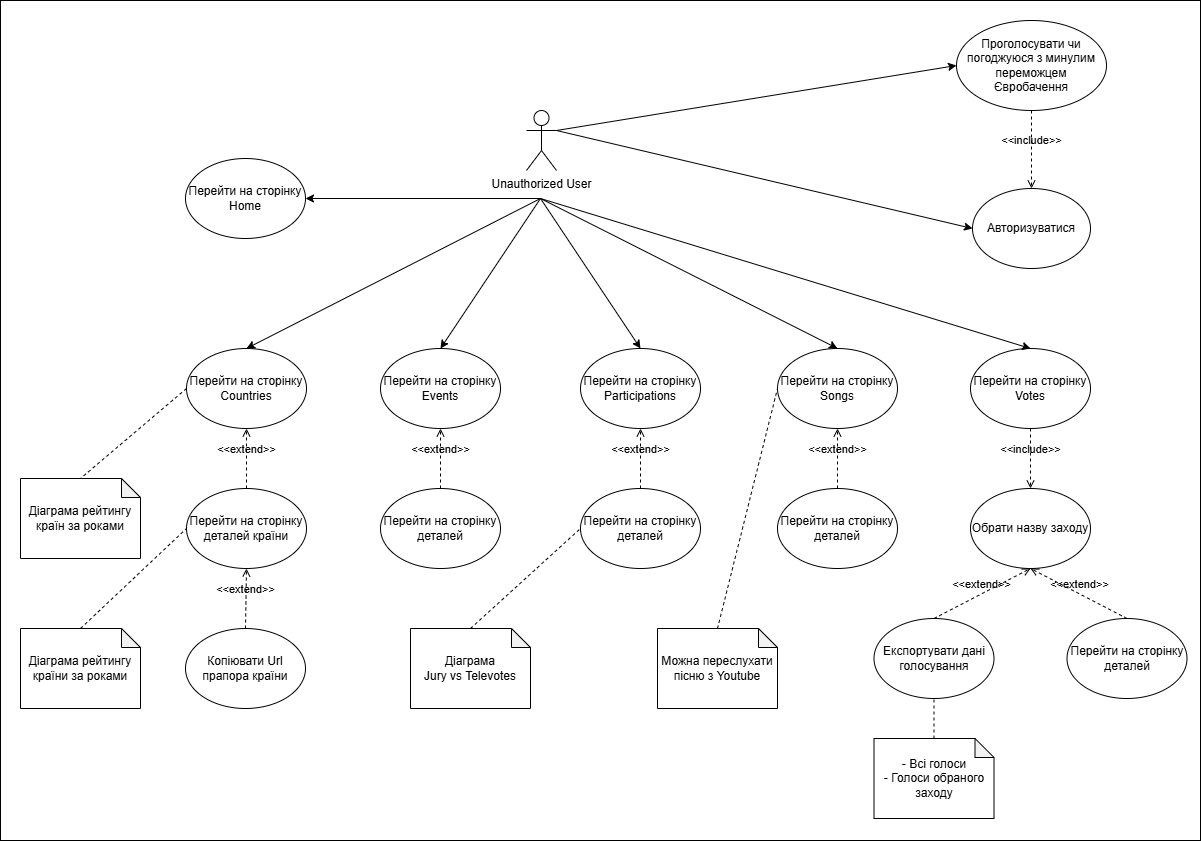

The diagram above was exported from draw.io. Its source (the exported page's mxGraphModel, read from the mxfile embedded in the PNG):
<mxGraphModel dx="2412" dy="1980" grid="1" gridSize="10" guides="1" tooltips="1" connect="1" arrows="1" fold="1" page="1" pageScale="1" pageWidth="827" pageHeight="1169" math="0" shadow="0">
  <root>
    <mxCell id="0" />
    <mxCell id="1" parent="0" />
    <mxCell id="wO-FX5y_rIM5rvikwSVq-1" parent="1" style="rounded=0;whiteSpace=wrap;html=1;" value="" vertex="1">
      <mxGeometry height="840" width="1200" x="-20" y="-20" as="geometry" />
    </mxCell>
    <mxCell id="NCm8NbWhTGTVWowpY3IC-1" parent="1" style="shape=umlActor;verticalLabelPosition=bottom;verticalAlign=top;html=1;outlineConnect=0;" value="Unauthorized User" vertex="1">
      <mxGeometry height="60" width="30" x="506" y="90" as="geometry" />
    </mxCell>
    <mxCell id="NCm8NbWhTGTVWowpY3IC-3" parent="1" style="ellipse;whiteSpace=wrap;html=1;" value="Проголосувати чи погоджуюся з минулим переможцем Євробачення" vertex="1">
      <mxGeometry height="90" width="150" x="936" as="geometry" />
    </mxCell>
    <mxCell id="NCm8NbWhTGTVWowpY3IC-4" parent="1" style="ellipse;whiteSpace=wrap;html=1;" value="Авторизуватися" vertex="1">
      <mxGeometry height="80" width="118" x="952" y="168" as="geometry" />
    </mxCell>
    <mxCell id="NCm8NbWhTGTVWowpY3IC-5" edge="1" parent="1" source="NCm8NbWhTGTVWowpY3IC-1" style="endArrow=classic;html=1;rounded=0;exitX=1;exitY=0.3333333333333333;exitDx=0;exitDy=0;exitPerimeter=0;entryX=0;entryY=0.5;entryDx=0;entryDy=0;" target="NCm8NbWhTGTVWowpY3IC-4" value="">
      <mxGeometry height="50" relative="1" width="50" as="geometry">
        <mxPoint x="770" y="138" as="sourcePoint" />
        <mxPoint x="820" y="88" as="targetPoint" />
      </mxGeometry>
    </mxCell>
    <mxCell id="NCm8NbWhTGTVWowpY3IC-6" edge="1" parent="1" source="NCm8NbWhTGTVWowpY3IC-1" style="endArrow=classic;html=1;rounded=0;exitX=1;exitY=0.3333333333333333;exitDx=0;exitDy=0;exitPerimeter=0;entryX=0;entryY=0.5;entryDx=0;entryDy=0;" target="NCm8NbWhTGTVWowpY3IC-3" value="">
      <mxGeometry height="50" relative="1" width="50" as="geometry">
        <mxPoint x="590" y="118" as="sourcePoint" />
        <mxPoint x="712" y="188" as="targetPoint" />
      </mxGeometry>
    </mxCell>
    <mxCell id="NCm8NbWhTGTVWowpY3IC-7" edge="1" parent="1" source="NCm8NbWhTGTVWowpY3IC-3" style="html=1;verticalAlign=bottom;labelBackgroundColor=none;endArrow=open;endFill=0;dashed=1;rounded=0;exitX=0.5;exitY=1;exitDx=0;exitDy=0;entryX=0.5;entryY=0;entryDx=0;entryDy=0;" target="NCm8NbWhTGTVWowpY3IC-4" value="&amp;lt;&amp;lt;include&amp;gt;&amp;gt;">
      <mxGeometry relative="1" width="160" as="geometry">
        <mxPoint x="720" y="108" as="sourcePoint" />
        <mxPoint x="880" y="108" as="targetPoint" />
      </mxGeometry>
    </mxCell>
    <mxCell id="NCm8NbWhTGTVWowpY3IC-8" parent="1" style="ellipse;whiteSpace=wrap;html=1;" value="Перейти на сторінку Home" vertex="1">
      <mxGeometry height="80" width="120" x="165" y="138" as="geometry" />
    </mxCell>
    <mxCell id="NCm8NbWhTGTVWowpY3IC-9" parent="1" style="ellipse;whiteSpace=wrap;html=1;" value="Перейти на сторінку Countries" vertex="1">
      <mxGeometry height="80" width="120" x="166" y="328" as="geometry" />
    </mxCell>
    <mxCell id="NCm8NbWhTGTVWowpY3IC-10" parent="1" style="ellipse;whiteSpace=wrap;html=1;" value="Перейти на сторінку Events" vertex="1">
      <mxGeometry height="80" width="120" x="360" y="328" as="geometry" />
    </mxCell>
    <mxCell id="NCm8NbWhTGTVWowpY3IC-11" parent="1" style="ellipse;whiteSpace=wrap;html=1;" value="Перейти на сторінку Participations" vertex="1">
      <mxGeometry height="80" width="120" x="560" y="328" as="geometry" />
    </mxCell>
    <mxCell id="NCm8NbWhTGTVWowpY3IC-12" parent="1" style="ellipse;whiteSpace=wrap;html=1;" value="Перейти на сторінку Songs" vertex="1">
      <mxGeometry height="80" width="120" x="757" y="328" as="geometry" />
    </mxCell>
    <mxCell id="NCm8NbWhTGTVWowpY3IC-13" parent="1" style="ellipse;whiteSpace=wrap;html=1;" value="Перейти на сторінку Votes" vertex="1">
      <mxGeometry height="80" width="120" x="950" y="328" as="geometry" />
    </mxCell>
    <mxCell id="NCm8NbWhTGTVWowpY3IC-14" parent="1" style="ellipse;whiteSpace=wrap;html=1;" value="Перейти на сторінку деталей країни" vertex="1">
      <mxGeometry height="80" width="120" x="166" y="468" as="geometry" />
    </mxCell>
    <mxCell id="NCm8NbWhTGTVWowpY3IC-16" parent="1" style="shape=note;whiteSpace=wrap;html=1;backgroundOutline=1;darkOpacity=0.05;size=19;" value="Діаграма рейтингу країн за роками" vertex="1">
      <mxGeometry height="80" width="120" y="458" as="geometry" />
    </mxCell>
    <mxCell id="NCm8NbWhTGTVWowpY3IC-17" parent="1" style="ellipse;whiteSpace=wrap;html=1;" value="Перейти на сторінку деталей" vertex="1">
      <mxGeometry height="80" width="120" x="360" y="468" as="geometry" />
    </mxCell>
    <mxCell id="NCm8NbWhTGTVWowpY3IC-18" parent="1" style="ellipse;whiteSpace=wrap;html=1;" value="Перейти на сторінку деталей" vertex="1">
      <mxGeometry height="80" width="120" x="560" y="468" as="geometry" />
    </mxCell>
    <mxCell id="NCm8NbWhTGTVWowpY3IC-19" parent="1" style="ellipse;whiteSpace=wrap;html=1;" value="Перейти на сторінку деталей" vertex="1">
      <mxGeometry height="80" width="120" x="757" y="468" as="geometry" />
    </mxCell>
    <mxCell id="NCm8NbWhTGTVWowpY3IC-20" parent="1" style="ellipse;whiteSpace=wrap;html=1;" value="Перейти на сторінку деталей" vertex="1">
      <mxGeometry height="80" width="120" x="1046.5" y="598" as="geometry" />
    </mxCell>
    <mxCell id="NCm8NbWhTGTVWowpY3IC-21" edge="1" parent="1" source="NCm8NbWhTGTVWowpY3IC-9" style="endArrow=none;dashed=1;html=1;rounded=0;entryX=0.5;entryY=0;entryDx=0;entryDy=0;entryPerimeter=0;exitX=0;exitY=0.5;exitDx=0;exitDy=0;" target="NCm8NbWhTGTVWowpY3IC-16" value="">
      <mxGeometry height="50" relative="1" width="50" as="geometry">
        <mxPoint x="270" y="448" as="sourcePoint" />
        <mxPoint x="320" y="398" as="targetPoint" />
      </mxGeometry>
    </mxCell>
    <mxCell id="NCm8NbWhTGTVWowpY3IC-22" parent="1" style="shape=note;whiteSpace=wrap;html=1;backgroundOutline=1;darkOpacity=0.05;size=19;" value="Діаграма рейтингу країни за роками" vertex="1">
      <mxGeometry height="80" width="120" y="608" as="geometry" />
    </mxCell>
    <mxCell id="NCm8NbWhTGTVWowpY3IC-23" parent="1" style="ellipse;whiteSpace=wrap;html=1;" value="Копіювати Url прапора країни" vertex="1">
      <mxGeometry height="80" width="120" x="165" y="608" as="geometry" />
    </mxCell>
    <mxCell id="NCm8NbWhTGTVWowpY3IC-24" edge="1" parent="1" source="NCm8NbWhTGTVWowpY3IC-22" style="endArrow=none;dashed=1;html=1;rounded=0;exitX=0.5;exitY=0;exitDx=0;exitDy=0;exitPerimeter=0;entryX=0;entryY=0.5;entryDx=0;entryDy=0;" target="NCm8NbWhTGTVWowpY3IC-14" value="">
      <mxGeometry height="50" relative="1" width="50" as="geometry">
        <mxPoint x="270" y="548" as="sourcePoint" />
        <mxPoint x="320" y="498" as="targetPoint" />
      </mxGeometry>
    </mxCell>
    <mxCell id="NCm8NbWhTGTVWowpY3IC-25" edge="1" parent="1" source="NCm8NbWhTGTVWowpY3IC-23" style="html=1;verticalAlign=bottom;labelBackgroundColor=none;endArrow=open;endFill=0;dashed=1;rounded=0;exitX=0.5;exitY=0;exitDx=0;exitDy=0;entryX=0.5;entryY=1;entryDx=0;entryDy=0;" target="NCm8NbWhTGTVWowpY3IC-14" value="&amp;lt;&amp;lt;extend&amp;gt;&amp;gt;">
      <mxGeometry relative="1" width="160" as="geometry">
        <mxPoint x="220" y="528" as="sourcePoint" />
        <mxPoint x="290" y="568" as="targetPoint" />
      </mxGeometry>
    </mxCell>
    <mxCell id="NCm8NbWhTGTVWowpY3IC-26" edge="1" parent="1" source="NCm8NbWhTGTVWowpY3IC-14" style="html=1;verticalAlign=bottom;labelBackgroundColor=none;endArrow=open;endFill=0;dashed=1;rounded=0;exitX=0.5;exitY=0;exitDx=0;exitDy=0;entryX=0.5;entryY=1;entryDx=0;entryDy=0;" target="NCm8NbWhTGTVWowpY3IC-9" value="&amp;lt;&amp;lt;extend&amp;gt;&amp;gt;">
      <mxGeometry relative="1" width="160" as="geometry">
        <mxPoint x="401" y="628" as="sourcePoint" />
        <mxPoint x="300" y="448" as="targetPoint" />
      </mxGeometry>
    </mxCell>
    <mxCell id="NCm8NbWhTGTVWowpY3IC-27" edge="1" parent="1" source="NCm8NbWhTGTVWowpY3IC-17" style="html=1;verticalAlign=bottom;labelBackgroundColor=none;endArrow=open;endFill=0;dashed=1;rounded=0;exitX=0.5;exitY=0;exitDx=0;exitDy=0;entryX=0.5;entryY=1;entryDx=0;entryDy=0;" target="NCm8NbWhTGTVWowpY3IC-10" value="&amp;lt;&amp;lt;extend&amp;gt;&amp;gt;">
      <mxGeometry relative="1" width="160" as="geometry">
        <mxPoint x="420" y="508" as="sourcePoint" />
        <mxPoint x="480" y="448" as="targetPoint" />
      </mxGeometry>
    </mxCell>
    <mxCell id="NCm8NbWhTGTVWowpY3IC-28" edge="1" parent="1" source="NCm8NbWhTGTVWowpY3IC-18" style="html=1;verticalAlign=bottom;labelBackgroundColor=none;endArrow=open;endFill=0;dashed=1;rounded=0;exitX=0.5;exitY=0;exitDx=0;exitDy=0;entryX=0.5;entryY=1;entryDx=0;entryDy=0;" target="NCm8NbWhTGTVWowpY3IC-11" value="&amp;lt;&amp;lt;extend&amp;gt;&amp;gt;">
      <mxGeometry relative="1" width="160" as="geometry">
        <mxPoint x="590" y="608" as="sourcePoint" />
        <mxPoint x="660" y="448" as="targetPoint" />
      </mxGeometry>
    </mxCell>
    <mxCell id="NCm8NbWhTGTVWowpY3IC-29" parent="1" style="shape=note;whiteSpace=wrap;html=1;backgroundOutline=1;darkOpacity=0.05;size=19;" value="Діаграма&lt;div&gt;Jury vs Televotes&lt;/div&gt;" vertex="1">
      <mxGeometry height="80" width="120" x="390" y="608" as="geometry" />
    </mxCell>
    <mxCell id="NCm8NbWhTGTVWowpY3IC-30" edge="1" parent="1" source="NCm8NbWhTGTVWowpY3IC-29" style="endArrow=none;dashed=1;html=1;rounded=0;exitX=0.5;exitY=0;exitDx=0;exitDy=0;exitPerimeter=0;entryX=0;entryY=0.5;entryDx=0;entryDy=0;" target="NCm8NbWhTGTVWowpY3IC-18" value="">
      <mxGeometry height="50" relative="1" width="50" as="geometry">
        <mxPoint x="580" y="728" as="sourcePoint" />
        <mxPoint x="686" y="628" as="targetPoint" />
      </mxGeometry>
    </mxCell>
    <mxCell id="NCm8NbWhTGTVWowpY3IC-33" parent="1" style="shape=note;whiteSpace=wrap;html=1;backgroundOutline=1;darkOpacity=0.05;size=19;" value="Можна переслухати пісню з Youtube" vertex="1">
      <mxGeometry height="80" width="120" x="637" y="608" as="geometry" />
    </mxCell>
    <mxCell id="NCm8NbWhTGTVWowpY3IC-34" edge="1" parent="1" source="NCm8NbWhTGTVWowpY3IC-33" style="endArrow=none;dashed=1;html=1;rounded=0;exitX=0.5;exitY=0;exitDx=0;exitDy=0;exitPerimeter=0;entryX=0;entryY=0.5;entryDx=0;entryDy=0;" target="NCm8NbWhTGTVWowpY3IC-12" value="">
      <mxGeometry height="50" relative="1" width="50" as="geometry">
        <mxPoint x="660" y="548" as="sourcePoint" />
        <mxPoint x="710" y="498" as="targetPoint" />
      </mxGeometry>
    </mxCell>
    <mxCell id="NCm8NbWhTGTVWowpY3IC-35" edge="1" parent="1" source="NCm8NbWhTGTVWowpY3IC-19" style="html=1;verticalAlign=bottom;labelBackgroundColor=none;endArrow=open;endFill=0;dashed=1;rounded=0;exitX=0.5;exitY=0;exitDx=0;exitDy=0;entryX=0.5;entryY=1;entryDx=0;entryDy=0;" target="NCm8NbWhTGTVWowpY3IC-12" value="&amp;lt;&amp;lt;extend&amp;gt;&amp;gt;">
      <mxGeometry relative="1" width="160" as="geometry">
        <mxPoint x="1020" y="458" as="sourcePoint" />
        <mxPoint x="870" y="448" as="targetPoint" />
      </mxGeometry>
    </mxCell>
    <mxCell id="NCm8NbWhTGTVWowpY3IC-36" parent="1" style="ellipse;whiteSpace=wrap;html=1;" value="Обрати назву заходу" vertex="1">
      <mxGeometry height="80" width="120" x="950" y="468" as="geometry" />
    </mxCell>
    <mxCell id="NCm8NbWhTGTVWowpY3IC-37" edge="1" parent="1" source="NCm8NbWhTGTVWowpY3IC-13" style="html=1;verticalAlign=bottom;labelBackgroundColor=none;endArrow=open;endFill=0;dashed=1;rounded=0;entryX=0.5;entryY=0;entryDx=0;entryDy=0;exitX=0.5;exitY=1;exitDx=0;exitDy=0;" target="NCm8NbWhTGTVWowpY3IC-36" value="&amp;lt;&amp;lt;include&amp;gt;&amp;gt;">
      <mxGeometry relative="1" width="160" as="geometry">
        <mxPoint x="780" y="538" as="sourcePoint" />
        <mxPoint x="940" y="538" as="targetPoint" />
      </mxGeometry>
    </mxCell>
    <mxCell id="NCm8NbWhTGTVWowpY3IC-38" edge="1" parent="1" source="NCm8NbWhTGTVWowpY3IC-20" style="html=1;verticalAlign=bottom;labelBackgroundColor=none;endArrow=open;endFill=0;dashed=1;rounded=0;exitX=0.5;exitY=0;exitDx=0;exitDy=0;entryX=0.5;entryY=1;entryDx=0;entryDy=0;" target="NCm8NbWhTGTVWowpY3IC-36" value="&amp;lt;&amp;lt;extend&amp;gt;&amp;gt;">
      <mxGeometry relative="1" width="160" as="geometry">
        <mxPoint x="920" y="638" as="sourcePoint" />
        <mxPoint x="920" y="578" as="targetPoint" />
      </mxGeometry>
    </mxCell>
    <mxCell id="NCm8NbWhTGTVWowpY3IC-39" parent="1" style="ellipse;whiteSpace=wrap;html=1;" value="Експортувати дані голосування" vertex="1">
      <mxGeometry height="80" width="120" x="853.5" y="598" as="geometry" />
    </mxCell>
    <mxCell id="NCm8NbWhTGTVWowpY3IC-40" edge="1" parent="1" source="NCm8NbWhTGTVWowpY3IC-39" style="html=1;verticalAlign=bottom;labelBackgroundColor=none;endArrow=open;endFill=0;dashed=1;rounded=0;entryX=0.5;entryY=1;entryDx=0;entryDy=0;exitX=0.5;exitY=0;exitDx=0;exitDy=0;" target="NCm8NbWhTGTVWowpY3IC-36" value="&amp;lt;&amp;lt;extend&amp;gt;&amp;gt;">
      <mxGeometry relative="1" width="160" as="geometry">
        <mxPoint x="1070" y="768" as="sourcePoint" />
        <mxPoint x="1070" y="708" as="targetPoint" />
      </mxGeometry>
    </mxCell>
    <mxCell id="NCm8NbWhTGTVWowpY3IC-41" parent="1" style="shape=note;whiteSpace=wrap;html=1;backgroundOutline=1;darkOpacity=0.05;size=19;" value="- Всі голоси&lt;div&gt;- Голоси обраного заходу&lt;/div&gt;" vertex="1">
      <mxGeometry height="80" width="120" x="853.5" y="718" as="geometry" />
    </mxCell>
    <mxCell id="NCm8NbWhTGTVWowpY3IC-42" edge="1" parent="1" source="NCm8NbWhTGTVWowpY3IC-41" style="endArrow=none;dashed=1;html=1;rounded=0;exitX=0.5;exitY=0;exitDx=0;exitDy=0;exitPerimeter=0;entryX=0.5;entryY=1;entryDx=0;entryDy=0;" target="NCm8NbWhTGTVWowpY3IC-39" value="">
      <mxGeometry height="50" relative="1" width="50" as="geometry">
        <mxPoint x="810" y="668" as="sourcePoint" />
        <mxPoint x="860" y="618" as="targetPoint" />
      </mxGeometry>
    </mxCell>
    <mxCell id="NCm8NbWhTGTVWowpY3IC-43" edge="1" parent="1" style="endArrow=classic;html=1;rounded=0;entryX=1;entryY=0.5;entryDx=0;entryDy=0;" target="NCm8NbWhTGTVWowpY3IC-8" value="">
      <mxGeometry height="50" relative="1" width="50" as="geometry">
        <mxPoint x="520" y="178" as="sourcePoint" />
        <mxPoint x="540" y="198" as="targetPoint" />
      </mxGeometry>
    </mxCell>
    <mxCell id="NCm8NbWhTGTVWowpY3IC-44" edge="1" parent="1" style="endArrow=classic;html=1;rounded=0;entryX=0.5;entryY=0;entryDx=0;entryDy=0;" target="NCm8NbWhTGTVWowpY3IC-9" value="">
      <mxGeometry height="50" relative="1" width="50" as="geometry">
        <mxPoint x="520" y="178" as="sourcePoint" />
        <mxPoint x="360" y="368" as="targetPoint" />
      </mxGeometry>
    </mxCell>
    <mxCell id="NCm8NbWhTGTVWowpY3IC-45" edge="1" parent="1" style="endArrow=classic;html=1;rounded=0;entryX=0.5;entryY=0;entryDx=0;entryDy=0;" target="NCm8NbWhTGTVWowpY3IC-10" value="">
      <mxGeometry height="50" relative="1" width="50" as="geometry">
        <mxPoint x="520" y="178" as="sourcePoint" />
        <mxPoint x="490" y="388" as="targetPoint" />
      </mxGeometry>
    </mxCell>
    <mxCell id="NCm8NbWhTGTVWowpY3IC-46" edge="1" parent="1" style="endArrow=classic;html=1;rounded=0;" value="">
      <mxGeometry height="50" relative="1" width="50" as="geometry">
        <mxPoint x="520" y="178" as="sourcePoint" />
        <mxPoint x="620" y="328" as="targetPoint" />
      </mxGeometry>
    </mxCell>
    <mxCell id="NCm8NbWhTGTVWowpY3IC-47" edge="1" parent="1" style="endArrow=classic;html=1;rounded=0;entryX=0.5;entryY=0;entryDx=0;entryDy=0;" target="NCm8NbWhTGTVWowpY3IC-12" value="">
      <mxGeometry height="50" relative="1" width="50" as="geometry">
        <mxPoint x="520" y="178" as="sourcePoint" />
        <mxPoint x="790" y="428" as="targetPoint" />
      </mxGeometry>
    </mxCell>
    <mxCell id="NCm8NbWhTGTVWowpY3IC-48" edge="1" parent="1" style="endArrow=classic;html=1;rounded=0;entryX=0.5;entryY=0;entryDx=0;entryDy=0;" target="NCm8NbWhTGTVWowpY3IC-13" value="">
      <mxGeometry height="50" relative="1" width="50" as="geometry">
        <mxPoint x="520" y="178" as="sourcePoint" />
        <mxPoint x="890" y="408" as="targetPoint" />
      </mxGeometry>
    </mxCell>
  </root>
</mxGraphModel>